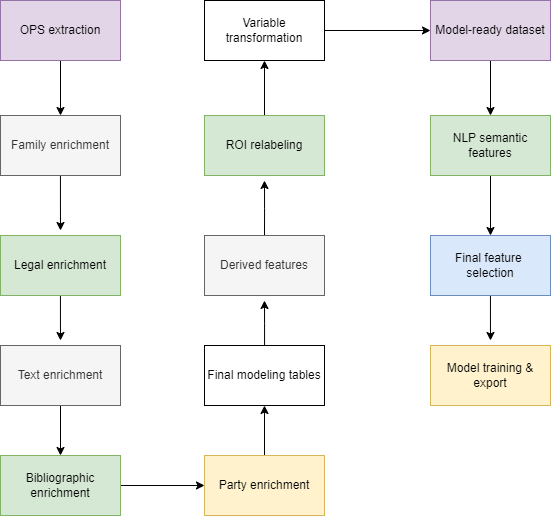

The diagram above was exported from draw.io. Its source (the exported page's mxGraphModel, read from the mxfile embedded in the PNG):
<mxGraphModel dx="1219" dy="713" grid="1" gridSize="10" guides="1" tooltips="1" connect="1" arrows="1" fold="1" page="1" pageScale="1" pageWidth="827" pageHeight="1169" math="0" shadow="0">
  <root>
    <mxCell id="0" />
    <mxCell id="1" parent="0" />
    <mxCell id="8ynVCJ81YfeO2yVKxczg-17" style="edgeStyle=orthogonalEdgeStyle;rounded=0;orthogonalLoop=1;jettySize=auto;html=1;entryX=0.5;entryY=0;entryDx=0;entryDy=0;" edge="1" parent="1" source="8ynVCJ81YfeO2yVKxczg-2" target="8ynVCJ81YfeO2yVKxczg-3">
      <mxGeometry relative="1" as="geometry" />
    </mxCell>
    <mxCell id="8ynVCJ81YfeO2yVKxczg-2" value="OPS extraction" style="rounded=0;whiteSpace=wrap;html=1;fillColor=#e1d5e7;strokeColor=#9673a6;" vertex="1" parent="1">
      <mxGeometry x="90" y="70" width="120" height="60" as="geometry" />
    </mxCell>
    <mxCell id="8ynVCJ81YfeO2yVKxczg-18" style="edgeStyle=orthogonalEdgeStyle;rounded=0;orthogonalLoop=1;jettySize=auto;html=1;" edge="1" parent="1" source="8ynVCJ81YfeO2yVKxczg-3">
      <mxGeometry relative="1" as="geometry">
        <mxPoint x="150" y="300" as="targetPoint" />
      </mxGeometry>
    </mxCell>
    <mxCell id="8ynVCJ81YfeO2yVKxczg-3" value="Family enrichment" style="rounded=0;whiteSpace=wrap;html=1;fillColor=#f5f5f5;fontColor=#333333;strokeColor=#666666;" vertex="1" parent="1">
      <mxGeometry x="90" y="185" width="120" height="60" as="geometry" />
    </mxCell>
    <mxCell id="8ynVCJ81YfeO2yVKxczg-19" style="edgeStyle=orthogonalEdgeStyle;rounded=0;orthogonalLoop=1;jettySize=auto;html=1;" edge="1" parent="1" source="8ynVCJ81YfeO2yVKxczg-4">
      <mxGeometry relative="1" as="geometry">
        <mxPoint x="150" y="410" as="targetPoint" />
      </mxGeometry>
    </mxCell>
    <mxCell id="8ynVCJ81YfeO2yVKxczg-4" value="Legal enrichment" style="rounded=0;whiteSpace=wrap;html=1;fillColor=#d5e8d4;strokeColor=#82b366;" vertex="1" parent="1">
      <mxGeometry x="90" y="305" width="120" height="60" as="geometry" />
    </mxCell>
    <mxCell id="8ynVCJ81YfeO2yVKxczg-24" style="edgeStyle=orthogonalEdgeStyle;rounded=0;orthogonalLoop=1;jettySize=auto;html=1;exitX=0.5;exitY=0;exitDx=0;exitDy=0;" edge="1" parent="1" source="8ynVCJ81YfeO2yVKxczg-5">
      <mxGeometry relative="1" as="geometry">
        <mxPoint x="354" y="250" as="targetPoint" />
      </mxGeometry>
    </mxCell>
    <mxCell id="8ynVCJ81YfeO2yVKxczg-5" value="Derived features" style="rounded=0;whiteSpace=wrap;html=1;fillColor=#f5f5f5;fontColor=#333333;strokeColor=#666666;" vertex="1" parent="1">
      <mxGeometry x="294" y="305" width="120" height="60" as="geometry" />
    </mxCell>
    <mxCell id="8ynVCJ81YfeO2yVKxczg-25" style="edgeStyle=orthogonalEdgeStyle;rounded=0;orthogonalLoop=1;jettySize=auto;html=1;entryX=0.5;entryY=1;entryDx=0;entryDy=0;" edge="1" parent="1" source="8ynVCJ81YfeO2yVKxczg-6" target="8ynVCJ81YfeO2yVKxczg-7">
      <mxGeometry relative="1" as="geometry" />
    </mxCell>
    <mxCell id="8ynVCJ81YfeO2yVKxczg-6" value="ROI relabeling" style="rounded=0;whiteSpace=wrap;html=1;fillColor=#d5e8d4;strokeColor=#82b366;" vertex="1" parent="1">
      <mxGeometry x="294" y="185" width="120" height="60" as="geometry" />
    </mxCell>
    <mxCell id="8ynVCJ81YfeO2yVKxczg-26" style="edgeStyle=orthogonalEdgeStyle;rounded=0;orthogonalLoop=1;jettySize=auto;html=1;exitX=1;exitY=0.5;exitDx=0;exitDy=0;entryX=0;entryY=0.5;entryDx=0;entryDy=0;" edge="1" parent="1" source="8ynVCJ81YfeO2yVKxczg-7" target="8ynVCJ81YfeO2yVKxczg-14">
      <mxGeometry relative="1" as="geometry" />
    </mxCell>
    <mxCell id="8ynVCJ81YfeO2yVKxczg-7" value="Variable transformation" style="rounded=0;whiteSpace=wrap;html=1;" vertex="1" parent="1">
      <mxGeometry x="294" y="70" width="120" height="60" as="geometry" />
    </mxCell>
    <mxCell id="8ynVCJ81YfeO2yVKxczg-20" style="edgeStyle=orthogonalEdgeStyle;rounded=0;orthogonalLoop=1;jettySize=auto;html=1;entryX=0.5;entryY=0;entryDx=0;entryDy=0;" edge="1" parent="1" source="8ynVCJ81YfeO2yVKxczg-8" target="8ynVCJ81YfeO2yVKxczg-11">
      <mxGeometry relative="1" as="geometry" />
    </mxCell>
    <mxCell id="8ynVCJ81YfeO2yVKxczg-8" value="Text enrichment" style="rounded=0;whiteSpace=wrap;html=1;fillColor=#f5f5f5;fontColor=#333333;strokeColor=#666666;" vertex="1" parent="1">
      <mxGeometry x="90" y="415" width="120" height="60" as="geometry" />
    </mxCell>
    <mxCell id="8ynVCJ81YfeO2yVKxczg-23" style="edgeStyle=orthogonalEdgeStyle;rounded=0;orthogonalLoop=1;jettySize=auto;html=1;" edge="1" parent="1" source="8ynVCJ81YfeO2yVKxczg-9">
      <mxGeometry relative="1" as="geometry">
        <mxPoint x="354" y="370" as="targetPoint" />
      </mxGeometry>
    </mxCell>
    <mxCell id="8ynVCJ81YfeO2yVKxczg-9" value="Final modeling tables" style="rounded=0;whiteSpace=wrap;html=1;" vertex="1" parent="1">
      <mxGeometry x="294" y="415" width="120" height="60" as="geometry" />
    </mxCell>
    <mxCell id="8ynVCJ81YfeO2yVKxczg-22" style="edgeStyle=orthogonalEdgeStyle;rounded=0;orthogonalLoop=1;jettySize=auto;html=1;entryX=0.5;entryY=1;entryDx=0;entryDy=0;" edge="1" parent="1" source="8ynVCJ81YfeO2yVKxczg-10" target="8ynVCJ81YfeO2yVKxczg-9">
      <mxGeometry relative="1" as="geometry" />
    </mxCell>
    <mxCell id="8ynVCJ81YfeO2yVKxczg-10" value="Party enrichment" style="rounded=0;whiteSpace=wrap;html=1;fillColor=#fff2cc;strokeColor=#d6b656;" vertex="1" parent="1">
      <mxGeometry x="294" y="525" width="120" height="60" as="geometry" />
    </mxCell>
    <mxCell id="8ynVCJ81YfeO2yVKxczg-21" style="edgeStyle=orthogonalEdgeStyle;rounded=0;orthogonalLoop=1;jettySize=auto;html=1;exitX=1;exitY=0.5;exitDx=0;exitDy=0;entryX=0;entryY=0.5;entryDx=0;entryDy=0;" edge="1" parent="1" source="8ynVCJ81YfeO2yVKxczg-11" target="8ynVCJ81YfeO2yVKxczg-10">
      <mxGeometry relative="1" as="geometry" />
    </mxCell>
    <mxCell id="8ynVCJ81YfeO2yVKxczg-11" value="Bibliographic enrichment" style="rounded=0;whiteSpace=wrap;html=1;fillColor=#d5e8d4;strokeColor=#82b366;" vertex="1" parent="1">
      <mxGeometry x="90" y="525" width="120" height="60" as="geometry" />
    </mxCell>
    <mxCell id="8ynVCJ81YfeO2yVKxczg-29" style="edgeStyle=orthogonalEdgeStyle;rounded=0;orthogonalLoop=1;jettySize=auto;html=1;" edge="1" parent="1" source="8ynVCJ81YfeO2yVKxczg-12">
      <mxGeometry relative="1" as="geometry">
        <mxPoint x="580" y="410" as="targetPoint" />
      </mxGeometry>
    </mxCell>
    <mxCell id="8ynVCJ81YfeO2yVKxczg-12" value="Final feature&amp;nbsp;&lt;div&gt;selection&lt;/div&gt;" style="rounded=0;whiteSpace=wrap;html=1;fillColor=#dae8fc;strokeColor=#6c8ebf;" vertex="1" parent="1">
      <mxGeometry x="520" y="305" width="120" height="60" as="geometry" />
    </mxCell>
    <mxCell id="8ynVCJ81YfeO2yVKxczg-28" style="edgeStyle=orthogonalEdgeStyle;rounded=0;orthogonalLoop=1;jettySize=auto;html=1;exitX=0.5;exitY=1;exitDx=0;exitDy=0;entryX=0.5;entryY=0;entryDx=0;entryDy=0;" edge="1" parent="1" source="8ynVCJ81YfeO2yVKxczg-13" target="8ynVCJ81YfeO2yVKxczg-12">
      <mxGeometry relative="1" as="geometry" />
    </mxCell>
    <mxCell id="8ynVCJ81YfeO2yVKxczg-13" value="NLP semantic features" style="rounded=0;whiteSpace=wrap;html=1;fillColor=#d5e8d4;strokeColor=#82b366;" vertex="1" parent="1">
      <mxGeometry x="520" y="185" width="120" height="60" as="geometry" />
    </mxCell>
    <mxCell id="8ynVCJ81YfeO2yVKxczg-27" style="edgeStyle=orthogonalEdgeStyle;rounded=0;orthogonalLoop=1;jettySize=auto;html=1;exitX=0.5;exitY=1;exitDx=0;exitDy=0;entryX=0.5;entryY=0;entryDx=0;entryDy=0;" edge="1" parent="1" source="8ynVCJ81YfeO2yVKxczg-14" target="8ynVCJ81YfeO2yVKxczg-13">
      <mxGeometry relative="1" as="geometry" />
    </mxCell>
    <mxCell id="8ynVCJ81YfeO2yVKxczg-14" value="Model-ready dataset" style="rounded=0;whiteSpace=wrap;html=1;fillColor=#e1d5e7;strokeColor=#9673a6;" vertex="1" parent="1">
      <mxGeometry x="520" y="70" width="120" height="60" as="geometry" />
    </mxCell>
    <mxCell id="8ynVCJ81YfeO2yVKxczg-15" value="Model training &amp;amp; export" style="rounded=0;whiteSpace=wrap;html=1;fillColor=#fff2cc;strokeColor=#d6b656;" vertex="1" parent="1">
      <mxGeometry x="520" y="415" width="120" height="60" as="geometry" />
    </mxCell>
  </root>
</mxGraphModel>